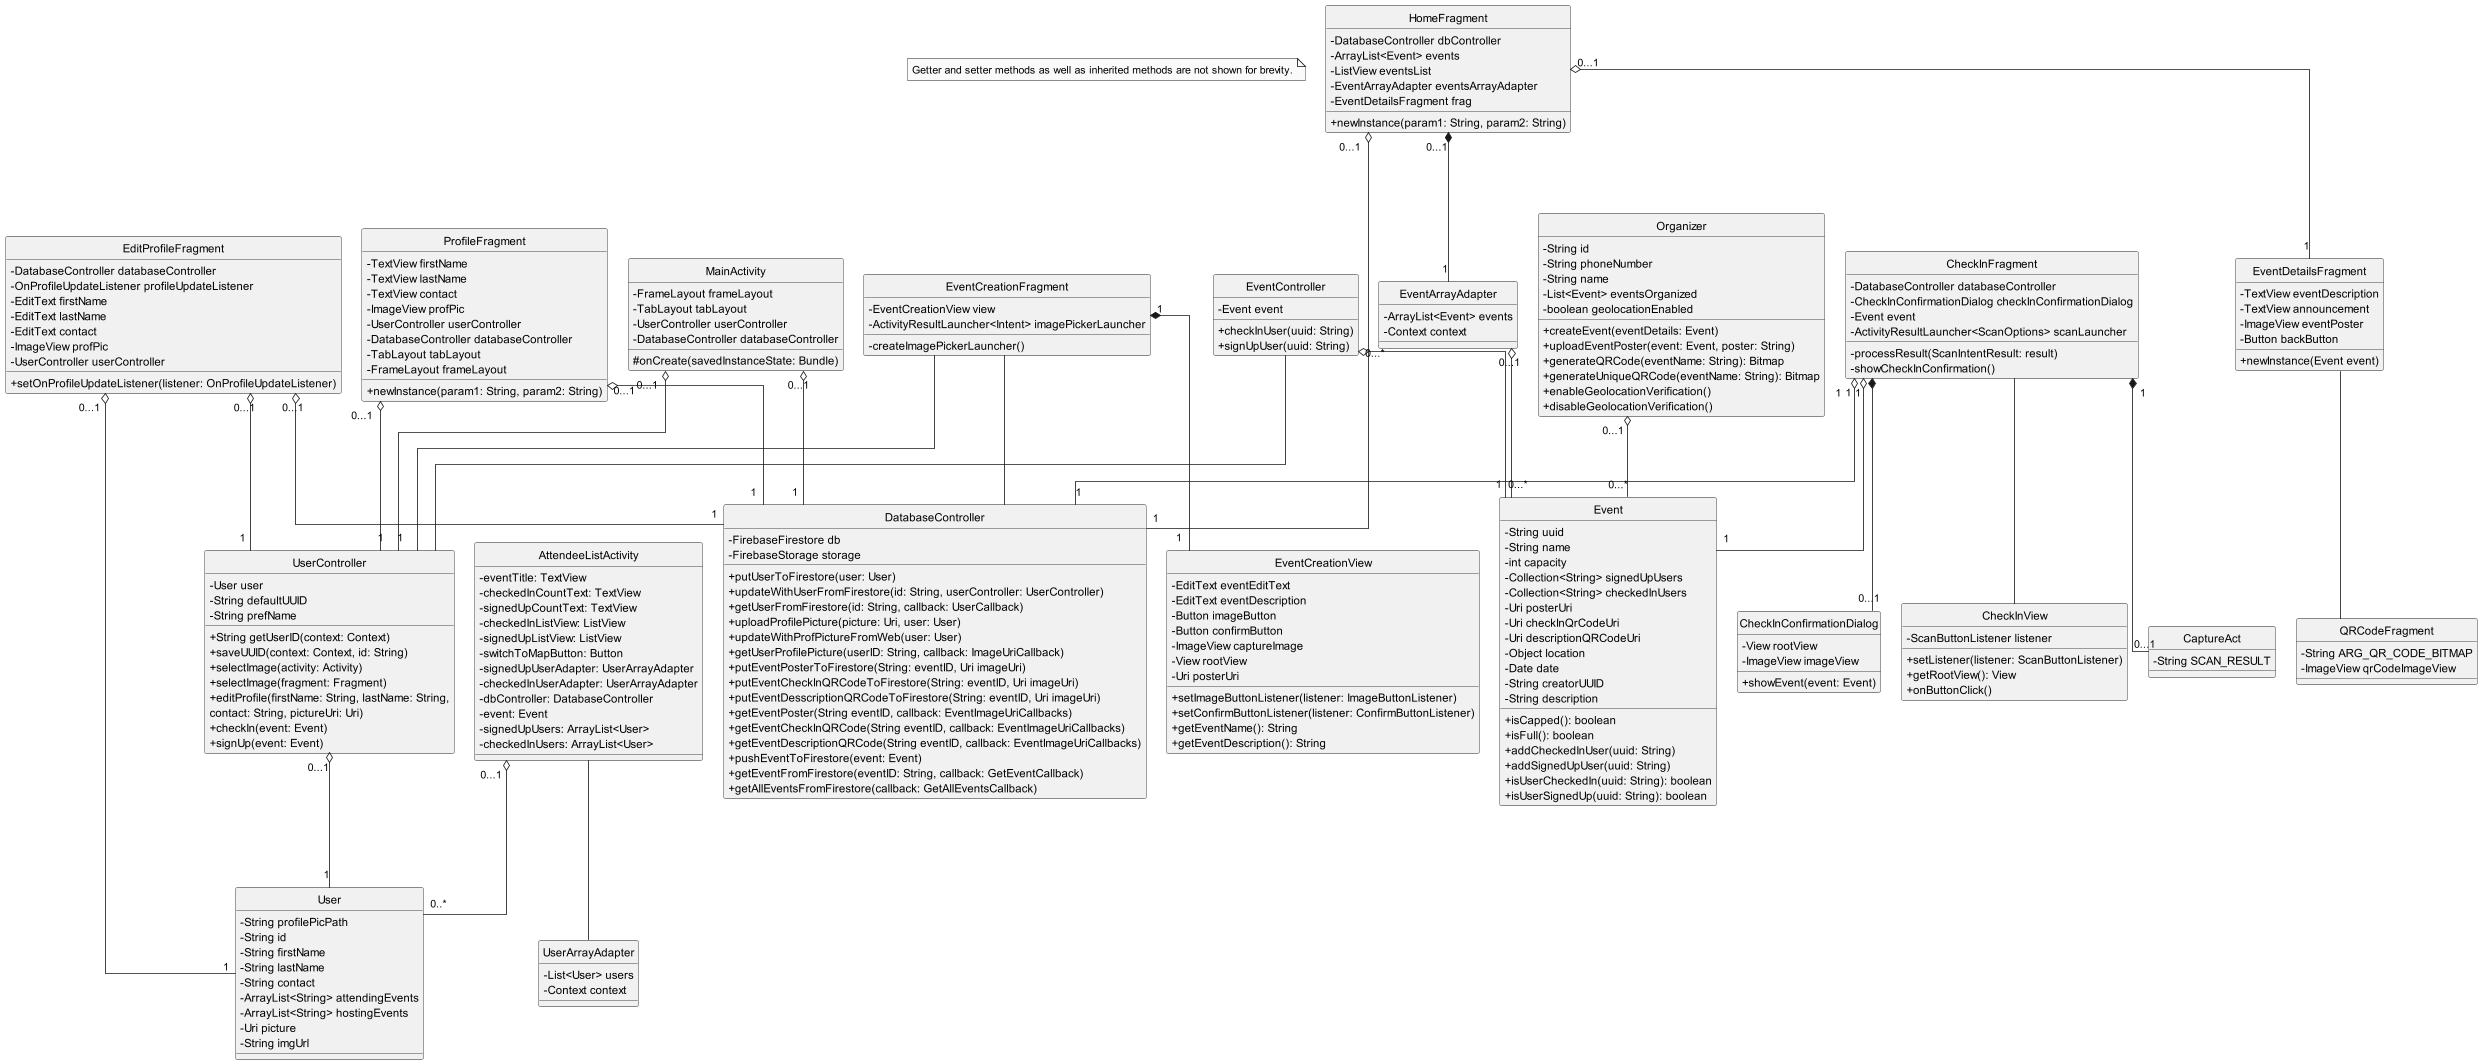

The diagram above was rendered by PlantUML. Its source (embedded in the PNG):
@startuml
'https://plantuml.com/class-diagram

note as N1 
    Getter and setter methods as well as inherited methods are not shown for brevity.
end note

class AttendeeListActivity {
    -eventTitle: TextView
    -checkedInCountText: TextView
    -signedUpCountText: TextView
    -checkedInListView: ListView
    -signedUpListView: ListView
    -switchToMapButton: Button
    -signedUpUserAdapter: UserArrayAdapter
    -checkedInUserAdapter: UserArrayAdapter
    -dbController: DatabaseController
    -event: Event
    -signedUpUsers: ArrayList<User>
    -checkedInUsers: ArrayList<User>
}
AttendeeListActivity "0...1" o-- "0..*" User
AttendeeListActivity -- UserArrayAdapter

'Done
class CaptureAct {
    -String SCAN_RESULT
}

'Done
class CheckInConfirmationDialog {
    -View rootView
    -ImageView imageView
    +showEvent(event: Event)
}

'Done
class CheckInFragment {
    -DatabaseController databaseController
    -CheckInConfirmationDialog checkInConfirmationDialog
    -Event event
    -ActivityResultLauncher<ScanOptions> scanLauncher
    -processResult(ScanIntentResult: result)
    -showCheckInConfirmation()
}
CheckInFragment "1" *-- "0...1" CheckInConfirmationDialog
CheckInFragment "1" o-- "1" DatabaseController
CheckInFragment "1" o-- "1" Event
CheckInFragment "1" *-- "0...1" CaptureAct
CheckInFragment -- CheckInView

'Done
class CheckInView {
    -ScanButtonListener listener
    +setListener(listener: ScanButtonListener)
    +getRootView(): View
    +onButtonClick()
}

'Done
class DatabaseController {
    -FirebaseFirestore db
    -FirebaseStorage storage
    +putUserToFirestore(user: User)
    +updateWithUserFromFirestore(id: String, userController: UserController)
    +getUserFromFirestore(id: String, callback: UserCallback)
    +uploadProfilePicture(picture: Uri, user: User)
    +updateWithProfPictureFromWeb(user: User)
    +getUserProfilePicture(userID: String, callback: ImageUriCallback)
    +putEventPosterToFirestore(String: eventID, Uri imageUri)
    +putEventCheckInQRCodeToFirestore(String: eventID, Uri imageUri)
    +putEventDesscriptionQRCodeToFirestore(String: eventID, Uri imageUri)
    +getEventPoster(String eventID, callback: EventImageUriCallbacks)
    +getEventCheckInQRCode(String eventID, callback: EventImageUriCallbacks)
    +getEventDescriptionQRCode(String eventID, callback: EventImageUriCallbacks)
    +pushEventToFirestore(event: Event)
    +getEventFromFirestore(eventID: String, callback: GetEventCallback)
    +getAllEventsFromFirestore(callback: GetAllEventsCallback)
}

'Done
class EditProfileFragment {
    -DatabaseController databaseController
    -OnProfileUpdateListener profileUpdateListener
    -EditText firstName
    -EditText lastName
    -EditText contact
    -ImageView profPic
    -UserController userController
    +setOnProfileUpdateListener(listener: OnProfileUpdateListener)
}
EditProfileFragment "0...1" o-- "1" DatabaseController
EditProfileFragment "0...1" o-- "1" UserController
EditProfileFragment "0...1" o-- "1" User

'Done
class Event {
    -String uuid
    -String name
    -int capacity
    -Collection<String> signedUpUsers
    -Collection<String> checkedInUsers
    -Uri posterUri
    -Uri checkInQrCodeUri
    -Uri descriptionQRCodeUri
    -Object location
    -Date date
    -String creatorUUID
    -String description
    +isCapped(): boolean
    +isFull(): boolean
    +addCheckedInUser(uuid: String)
    +addSignedUpUser(uuid: String)
    +isUserCheckedIn(uuid: String): boolean
    +isUserSignedUp(uuid: String): boolean
}

'Done
class EventArrayAdapter {
    -ArrayList<Event> events
    -Context context
}
EventArrayAdapter "0...1" o-- "0...*" Event

'Done
class EventController {
  -Event event
  +checkInUser(uuid: String)
  +signUpUser(uuid: String)
}
EventController "0...*" o-- "1" Event

'Done
class EventCreationFragment {
    -EventCreationView view
    -ActivityResultLauncher<Intent> imagePickerLauncher
    -createImagePickerLauncher()
}
EventCreationFragment -- DatabaseController
EventCreationFragment -- UserController
EventCreationFragment "1" *-- "1" EventCreationView

class EventCreationView {
    -EditText eventEditText
    -EditText eventDescription
    -Button imageButton
    -Button confirmButton
    -ImageView captureImage
    -View rootView
    -Uri posterUri
    +setImageButtonListener(listener: ImageButtonListener)
    +setConfirmButtonListener(listener: ConfirmButtonListener)
    +getEventName(): String
    +getEventDescription(): String
}

class EventDetailsFragment {
    -TextView eventDescription
    -TextView announcement
    -ImageView eventPoster
    -Button backButton
    +newInstance(Event event)
}
EventDetailsFragment -- QRCodeFragment

'Done
class HomeFragment {
    -DatabaseController dbController
    -ArrayList<Event> events
    -ListView eventsList
    -EventArrayAdapter eventsArrayAdapter
    -EventDetailsFragment frag
    +newInstance(param1: String, param2: String)
}
HomeFragment "0...1" *-- "1" EventArrayAdapter
HomeFragment "0...1" o-- "1" DatabaseController
HomeFragment "0...1" o-- "1" EventDetailsFragment

'Done
class MainActivity {
    -FrameLayout frameLayout
    -TabLayout tabLayout
    -UserController userController
    -DatabaseController databaseController
    #onCreate(savedInstanceState: Bundle)
}
MainActivity "0...1" o-- "1" DatabaseController
MainActivity "0...1" o-- "1" UserController

class Organizer {
    -String id
    -String phoneNumber
    -String name
    -List<Event> eventsOrganized
    -boolean geolocationEnabled
    +createEvent(eventDetails: Event)
    +uploadEventPoster(event: Event, poster: String)
    +generateQRCode(eventName: String): Bitmap
    +generateUniqueQRCode(eventName: String): Bitmap
    +enableGeolocationVerification()
    +disableGeolocationVerification()
}
Organizer "0...1" o-- "0...*" Event

'Done
class ProfileFragment {
    -TextView firstName
    -TextView lastName
    -TextView contact
    -ImageView profPic
    -UserController userController
    -DatabaseController databaseController
    -TabLayout tabLayout
    -FrameLayout frameLayout
    +newInstance(param1: String, param2: String)
}
ProfileFragment "0...1" o-- "1" DatabaseController
ProfileFragment "0...1" o-- "1" UserController

class QRCodeFragment {
    -String ARG_QR_CODE_BITMAP
    -ImageView qrCodeImageView
}

'Done
class User {
    -String profilePicPath
    -String id
    -String firstName
    -String lastName
    -String contact
    -ArrayList<String> attendingEvents
    -ArrayList<String> hostingEvents
    -Uri picture
    -String imgUrl
}

class UserArrayAdapter {
    -List<User> users
    -Context context
}

'Done
class UserController {
    -User user
    -String defaultUUID
    -String prefName
    +String getUserID(context: Context)
    +saveUUID(context: Context, id: String)
    +selectImage(activity: Activity)
    +selectImage(fragment: Fragment)
    +editProfile(firstName: String, lastName: String,
    contact: String, pictureUri: Uri)
    +checkIn(event: Event)
    +signUp(event: Event)
}
UserController "0...1" o-- "1" User
EventController -- UserController

skinparam nodesep 25
skinparam ranksep 100
skinparam dpi 300
skinparam monochrome true
skinparam linetype ortho
skinparam classAttributeIconSize 0
skinparam style strictuml
hide circle
@enduml